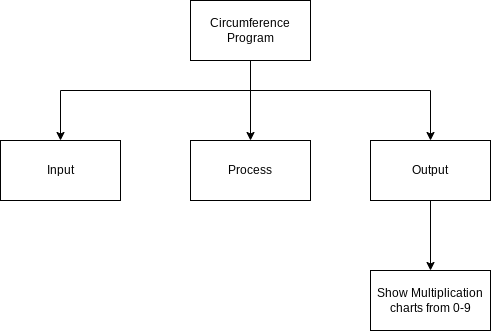

The diagram above was exported from draw.io. Its source (the exported page's mxGraphModel, read from the mxfile embedded in the PNG):
<mxGraphModel dx="834" dy="561" grid="1" gridSize="10" guides="1" tooltips="1" connect="1" arrows="1" fold="1" page="1" pageScale="1" pageWidth="827" pageHeight="1169" math="0" shadow="0">
  <root>
    <mxCell id="0" />
    <mxCell id="1" parent="0" />
    <mxCell id="9" style="edgeStyle=none;html=1;entryX=0.5;entryY=0;entryDx=0;entryDy=0;jumpStyle=line;" parent="1" target="4" edge="1">
      <mxGeometry relative="1" as="geometry">
        <mxPoint x="330" y="90" as="sourcePoint" />
      </mxGeometry>
    </mxCell>
    <mxCell id="16" style="edgeStyle=orthogonalEdgeStyle;rounded=0;jumpStyle=line;html=1;entryX=0.5;entryY=0;entryDx=0;entryDy=0;" parent="1" source="2" target="3" edge="1">
      <mxGeometry relative="1" as="geometry">
        <Array as="points">
          <mxPoint x="330" y="120" />
          <mxPoint x="140" y="120" />
        </Array>
      </mxGeometry>
    </mxCell>
    <mxCell id="17" style="edgeStyle=orthogonalEdgeStyle;shape=connector;rounded=0;jumpStyle=line;html=1;labelBackgroundColor=default;fontFamily=Helvetica;fontSize=11;fontColor=default;endArrow=classic;strokeColor=default;" parent="1" source="2" target="5" edge="1">
      <mxGeometry relative="1" as="geometry">
        <Array as="points">
          <mxPoint x="330" y="120" />
          <mxPoint x="510" y="120" />
          <mxPoint x="510" y="200" />
        </Array>
      </mxGeometry>
    </mxCell>
    <mxCell id="2" value="Circumference Program" style="rounded=0;whiteSpace=wrap;html=1;" parent="1" vertex="1">
      <mxGeometry x="270" y="30" width="120" height="60" as="geometry" />
    </mxCell>
    <mxCell id="3" value="Input" style="rounded=0;whiteSpace=wrap;html=1;" parent="1" vertex="1">
      <mxGeometry x="80" y="170" width="120" height="60" as="geometry" />
    </mxCell>
    <mxCell id="4" value="Process" style="rounded=0;whiteSpace=wrap;html=1;" parent="1" vertex="1">
      <mxGeometry x="270" y="170" width="120" height="60" as="geometry" />
    </mxCell>
    <mxCell id="14" style="edgeStyle=none;html=1;exitX=0.5;exitY=1;exitDx=0;exitDy=0;entryX=0.5;entryY=0;entryDx=0;entryDy=0;rounded=0;" parent="1" source="5" target="7" edge="1">
      <mxGeometry relative="1" as="geometry">
        <Array as="points" />
      </mxGeometry>
    </mxCell>
    <mxCell id="5" value="Output" style="rounded=0;whiteSpace=wrap;html=1;" parent="1" vertex="1">
      <mxGeometry x="450" y="170" width="120" height="60" as="geometry" />
    </mxCell>
    <mxCell id="7" value="Show Multiplication charts from 0-9" style="rounded=0;whiteSpace=wrap;html=1;" parent="1" vertex="1">
      <mxGeometry x="450" y="300" width="120" height="60" as="geometry" />
    </mxCell>
  </root>
</mxGraphModel>